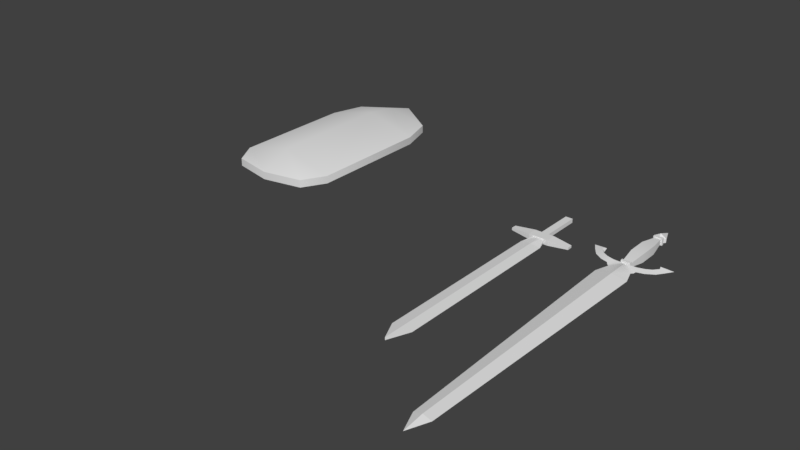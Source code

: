 # Source: weapons.blend  (saved by Blender 2.79.0; exported with 4.5.12 LTS)
import bpy
from mathutils import Matrix  # noqa: F401  (used for matrix-valued properties, if any)

bpy.ops.wm.read_factory_settings(use_empty=True)
scene = bpy.context.scene
scene.name = 'Scene'

# ---- collections
col_collection_1 = bpy.data.collections.new('Collection 1'); scene.collection.children.link(col_collection_1)

# ---- world
world_world = bpy.data.worlds.new('World'); scene.world = world_world
world_world.color = (0.05088, 0.05088, 0.05088)
world_world.use_sun_shadow = False
world_world.sun_shadow_jitter_overblur = 0.0
world_world.cycles.sampling_method = 'MANUAL'

# ---- meshes
me_cube_002 = bpy.data.meshes.new('Cube.002')
me_cube_002.from_pydata([(0.0, 0.1514, 0.02611), (0.0, 0.1514, 0.008637), (0.0, -0.07034, 0.02384), (0.0, -0.07034, 0.01091), (-0.01011, 0.1514, 0.02611), (-0.01011, 0.1514, 0.008637), (-0.01462, -0.07034, 0.02384), (-0.01462, -0.07034, 0.01091), (-0.0229, 0.07752, 0.0008589), (-0.0229, 0.003589, 0.0008589), (0.0, 0.07752, 0.03389), (0.0, 0.003589, 0.03389), (-0.0229, 0.003589, 0.03389), (-0.0229, 0.07752, 0.03389), (0.0, 0.003589, 0.0008589), (0.0, 0.07752, 0.0008589), (0.0, 0.164, 0.03873), (0.0, 0.2211, 0.01737), (-0.02219, 0.1644, 0.009645), (-0.02219, 0.1644, 0.0251), (0.0, 0.164, -0.00398), (-0.01724, 0.1446, 0.004432), (-0.01724, 0.1446, 0.03166), (-0.01724, 0.1542, 0.004432), (-0.01724, 0.1542, 0.03166), (0.0, 0.1446, 0.004432), (0.0, 0.1446, 0.03166), (0.0, 0.1542, 0.004432), (0.0, 0.1542, 0.03166), (-0.01724, -0.07447, 0.004432), (-0.01724, -0.07447, 0.03166), (-0.01724, -0.06489, 0.004432), (-0.01724, -0.06489, 0.03166), (0.0, -0.07447, 0.004432), (0.0, -0.07447, 0.03166), (0.0, -0.06489, 0.004432), (0.0, -0.06489, 0.03166), (0.0, -0.1647, 0.02699), (0.0, -0.1647, 0.007758), (-0.0576, -0.1647, 0.01737), (0.0, -1.127, 0.02699), (0.0, -1.127, 0.007758), (-0.03203, -1.127, 0.01737), (0.0, -1.207, 0.01737), (0.0, -0.08507, 0.02699), (0.0, -0.08507, 0.007758), (0.0, -0.06528, 0.01737), (-0.006132, -0.07742, 0.02143), (-0.004575, -0.08507, 0.009126), (-0.0409, -0.1125, 0.01737), (-0.004575, -0.08507, 0.02562), (-0.01156, -0.07815, 0.02562), (-0.01312, -0.07049, 0.02143), (-0.01156, -0.07815, 0.009126), (-0.04789, -0.1055, 0.01737), (-0.043, -0.07672, 0.02573), (-0.04578, -0.07344, 0.02343), (-0.043, -0.07672, 0.01665), (-0.05329, -0.09955, 0.02119), (-0.06945, -0.06911, 0.02573), (-0.07222, -0.06583, 0.02343), (-0.06945, -0.06911, 0.01665), (-0.07974, -0.09194, 0.02119), (-0.08942, -0.05827, 0.02573), (-0.0902, -0.05404, 0.02343), (-0.08942, -0.05827, 0.01665), (-0.1097, -0.07296, 0.02119), (-0.106, -0.03892, 0.02573), (-0.105, -0.03473, 0.02343), (-0.106, -0.03892, 0.01665), (-0.1305, -0.0443, 0.02119), (-0.1029, -0.02939, 0.0289), (-0.09795, -0.02347, 0.02476), (-0.1029, -0.02939, 0.0126), (-0.1464, -0.01819, 0.02075)], [], [(11, 12, 6, 2), (9, 14, 3, 7), (4, 0, 16, 19), (8, 13, 4, 5), (9, 12, 13, 8), (7, 6, 12, 9), (20, 18, 17), (5, 4, 19, 18), (5, 1, 15, 8), (8, 15, 14, 9), (0, 4, 13, 10), (10, 13, 12, 11), (17, 18, 19), (19, 16, 17), (1, 5, 18, 20), (21, 22, 24, 23), (23, 24, 28, 27), (27, 28, 26, 25), (25, 26, 22, 21), (23, 27, 25, 21), (28, 24, 22, 26), (29, 30, 32, 31), (31, 32, 36, 35), (35, 36, 34, 33), (33, 34, 30, 29), (31, 35, 33, 29), (36, 32, 30, 34), (39, 38, 41, 42), (37, 39, 42, 40), (42, 41, 43), (40, 42, 43), (39, 37, 44, 50, 49), (45, 48, 47, 46), (38, 39, 49, 48, 45), (48, 49, 54, 53), (47, 50, 44, 46), (53, 54, 58, 57), (50, 47, 52, 51), (49, 50, 51, 54), (47, 48, 53, 52), (58, 55, 59, 62), (51, 52, 56, 55), (54, 51, 55, 58), (52, 53, 57, 56), (61, 62, 66, 65), (56, 57, 61, 60), (57, 58, 62, 61), (55, 56, 60, 59), (63, 64, 68, 67), (59, 60, 64, 63), (62, 59, 63, 66), (60, 61, 65, 64), (70, 67, 71, 74), (66, 63, 67, 70), (64, 65, 69, 68), (65, 66, 70, 69), (72, 73, 74, 71), (68, 69, 73, 72), (69, 70, 74, 73), (67, 68, 72, 71)])
me_cube_002.polygons.foreach_set('use_smooth', [True] * 60)
_k = set([(37, 39), (37, 40), (37, 44), (38, 39), (38, 41), (38, 45), (40, 42), (40, 43), (41, 42), (41, 43)])
me_cube_002.attributes.new('sharp_edge', 'BOOLEAN', 'EDGE').data.foreach_set('value', [ (min(e.vertices), max(e.vertices)) in _k for e in me_cube_002.edges])
me_cube_002.use_remesh_preserve_volume = False
me_cube_002.use_remesh_preserve_attributes = False
me_cube_002.use_mirror_vertex_groups = False
me_cube_002.update()
me_cube_001 = bpy.data.meshes.new('Cube.001')
me_cube_001.from_pydata([(0.2119, -0.3131, 0.09792), (-5.534e-06, 0.06622, 0.02351), (0.01642, 0.06622, 0.02351), (0.2119, 0.1635, 0.09792), (0.1742, 0.2897, 0.09792), (-5.535e-06, 0.06622, -0.006177), (0.01642, 0.06622, -0.006177), (0.1742, 0.2897, 0.06823), (0.2119, 0.1635, 0.06823), (0.2119, -0.3131, 0.06823), (-5.534e-06, -0.06622, 0.02351), (0.01642, -0.06622, 0.02351), (-0.1578, 0.2897, 0.06823), (-0.1955, 0.1635, 0.06823), (-0.1955, -0.3131, 0.06823), (0.008206, 0.2897, 0.1311), (0.008206, 0.1635, 0.1509), (0.008206, -0.3131, 0.1509), (0.008206, -0.4344, 0.06823), (0.008206, 0.4026, 0.09792), (0.008206, 0.4026, 0.06823), (0.008206, -0.4344, 0.09792), (-0.1449, -0.4026, 0.06823), (0.1613, -0.4026, 0.06823), (0.1613, -0.4026, 0.09792), (-0.1449, -0.4026, 0.09792), (0.01642, -0.06622, -0.006177), (-5.535e-06, -0.06622, -0.006177), (-0.1578, 0.2897, 0.09792), (-0.1955, 0.1635, 0.09792), (-0.1955, -0.3131, 0.09792), (0.008206, -0.3131, 0.06823), (0.008206, 0.1635, 0.06823), (0.008206, 0.2897, 0.06823)], [], [(20, 12, 28, 19), (10, 27, 26, 11), (16, 17, 0, 3), (19, 15, 4), (15, 16, 3, 4), (19, 4, 7, 20), (7, 8, 32, 33), (14, 30, 29, 13), (20, 7, 33), (28, 29, 16, 15), (3, 0, 9, 8), (4, 3, 8, 7), (19, 28, 15), (9, 31, 32, 8), (12, 13, 29, 28), (5, 27, 10, 1), (31, 18, 22, 14), (14, 22, 25, 30), (17, 21, 24, 0), (21, 18, 23, 24), (9, 23, 18, 31), (0, 24, 23, 9), (6, 26, 27, 5), (30, 17, 16, 29), (1, 2, 6, 5), (25, 22, 18, 21), (1, 10, 11, 2), (30, 25, 21, 17), (2, 11, 26, 6), (32, 31, 14, 13), (20, 33, 12), (33, 32, 13, 12)])
me_cube_001.polygons.foreach_set('use_smooth', [True] * 32)
me_cube_001.use_remesh_preserve_volume = False
me_cube_001.use_remesh_preserve_attributes = False
me_cube_001.use_mirror_vertex_groups = False
me_cube_001.update()
me_cube = bpy.data.meshes.new('Cube')
me_cube.from_pydata([(-0.01405, -0.05418, -0.007774), (-0.01405, -0.05418, 0.007774), (-0.01405, 0.1203, -0.007774), (-0.01405, 0.1203, 0.007774), (0.01405, -0.05418, -0.007774), (0.01405, -0.05418, 0.007774), (0.01405, 0.1203, -0.007774), (0.01405, 0.1203, 0.007774), (-0.03869, -0.1247, 0.0), (0.03869, -0.1247, 0.0), (-0.03869, -0.8088, 0.0), (0.03869, -0.8088, 0.0), (0.0, 0.1203, -0.007774), (0.0, 0.1203, 0.007774), (0.0, -0.05418, -0.007774), (0.0, -0.05418, 0.007774), (0.0, -0.1247, -0.005115), (0.0, -0.1247, 0.005115), (0.0, -0.8872, -0.005115), (0.0, -0.8872, 0.005115), (-0.1148, -0.06888, -0.004586), (-0.1148, -0.06888, 0.004586), (-0.1148, -0.04811, -0.004586), (-0.1148, -0.04811, 0.004586), (0.1148, -0.06888, -0.004586), (0.1148, -0.06888, 0.004586), (0.1148, -0.04811, -0.004586), (0.1148, -0.04811, 0.004586), (0.03826, -0.03877, -0.01049), (-0.03826, -0.03877, -0.01049), (-0.03826, -0.03877, 0.01049), (0.03826, -0.03877, 0.01049), (-0.03826, -0.07821, 0.01049), (0.03826, -0.07821, 0.01049), (0.03826, -0.07821, -0.01049), (-0.03826, -0.07821, -0.01049)], [], [(0, 1, 3, 2), (12, 13, 7, 6), (6, 7, 5, 4), (15, 1, 8, 17), (12, 6, 4, 14), (13, 3, 1, 15), (17, 8, 10, 19), (4, 5, 9), (1, 0, 8), (14, 4, 9, 16), (18, 19, 10), (16, 9, 11, 18), (8, 16, 18, 10), (11, 19, 18), (0, 14, 16, 8), (9, 17, 19, 11), (7, 13, 15, 5), (2, 12, 14, 0), (5, 15, 17, 9), (2, 3, 13, 12), (24, 26, 27, 25), (34, 28, 26, 24), (33, 25, 27, 31), (34, 24, 25, 33), (31, 27, 26, 28), (20, 21, 23, 22), (23, 30, 29, 22), (30, 31, 28, 29), (20, 35, 32, 21), (35, 34, 33, 32), (21, 32, 30, 23), (32, 33, 31, 30), (20, 22, 29, 35), (35, 29, 28, 34)])
me_cube.use_remesh_preserve_volume = False
me_cube.use_remesh_preserve_attributes = False
me_cube.use_mirror_vertex_groups = False
me_cube.update()

# ---- objects
ob_sword_2 = bpy.data.objects.new('sword_2', me_cube_002)
ob_shield_1 = bpy.data.objects.new('shield_1', me_cube_001)
ob_sword_1 = bpy.data.objects.new('sword_1', me_cube)

# ---- transforms, parenting, visibility, modifiers, constraints
ob_sword_2.location = (0.3339, 0.0, 0.0)
ob_sword_2.lineart.crease_threshold = 0.0
_m = ob_sword_2.modifiers.new('Mirror', 'MIRROR')
_m.use_clip = True
_m = ob_sword_2.modifiers.new('EdgeSplit', 'EDGE_SPLIT')
ob_shield_1.location = (-0.9782, 0.0, 0.0)
ob_shield_1.lineart.crease_threshold = 0.0
_m = ob_shield_1.modifiers.new('EdgeSplit', 'EDGE_SPLIT')
ob_sword_1.location = (0.0, 0.0, 0.0)
ob_sword_1.lineart.crease_threshold = 0.0

# ---- collection membership
col_collection_1.objects.link(ob_sword_2)
col_collection_1.objects.link(ob_shield_1)
col_collection_1.objects.link(ob_sword_1)

# ---- scene / render settings (as saved in the file)
scene.frame_start = 1; scene.frame_end = 30; scene.frame_set(8)
scene.render.engine = 'BLENDER_EEVEE_NEXT'
scene.render.resolution_percentage = 50
scene.render.dither_intensity = 0.0
scene.cycles.use_denoising = False
scene.cycles.samples = 128
scene.cycles.sampling_pattern = 'TABULATED_SOBOL'
scene.cycles.use_adaptive_sampling = False
scene.cycles.use_light_tree = False
scene.cycles.blur_glossy = 0.0
scene.cycles.sample_clamp_indirect = 0.0
scene.view_settings.view_transform = 'Standard'
bpy.context.view_layer.update()

# ---- added for rendering (the .blend has no active camera and no usable light): camera, sun
cam_auto = bpy.data.cameras.new('AutoCamera')
cam_auto.lens = 50.0
cam_auto.sensor_width = 36.0
cam_auto.clip_end = 1000.0
ob_auto_camera = bpy.data.objects.new('AutoCamera', cam_auto)
scene.collection.objects.link(ob_auto_camera)
ob_auto_camera.location = (1.79395, -2.97093, 1.78271)
ob_auto_camera.rotation_euler = (1.09748, -7.21219e-08, 0.694738)
scene.camera = ob_auto_camera
light_auto_sun = bpy.data.lights.new('AutoSun', 'SUN')
light_auto_sun.energy = 3.0
light_auto_sun.angle = 0.0523599
ob_auto_sun = bpy.data.objects.new('AutoSun', light_auto_sun)
scene.collection.objects.link(ob_auto_sun)
ob_auto_sun.rotation_euler = (0.872665, 0.174533, 0.523599)
bpy.context.view_layer.update()
